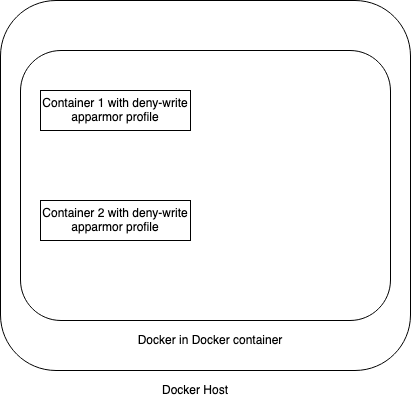

The diagram above was exported from draw.io. Its source (the exported page's mxGraphModel, read from the mxfile embedded in the PNG):
<mxGraphModel dx="1298" dy="780" grid="1" gridSize="10" guides="1" tooltips="1" connect="1" arrows="1" fold="1" page="1" pageScale="1" pageWidth="850" pageHeight="1100" math="0" shadow="0">
  <root>
    <mxCell id="0" />
    <mxCell id="1" parent="0" />
    <mxCell id="W-6GMJjWQJbtnCQ5ApfZ-2" value="" style="rounded=1;whiteSpace=wrap;html=1;" vertex="1" parent="1">
      <mxGeometry x="120" y="150" width="410" height="370" as="geometry" />
    </mxCell>
    <mxCell id="W-6GMJjWQJbtnCQ5ApfZ-3" value="Docker Host" style="text;html=1;strokeColor=none;fillColor=none;align=center;verticalAlign=middle;whiteSpace=wrap;rounded=0;" vertex="1" parent="1">
      <mxGeometry x="210" y="530" width="210" height="20" as="geometry" />
    </mxCell>
    <mxCell id="W-6GMJjWQJbtnCQ5ApfZ-4" value="" style="rounded=1;whiteSpace=wrap;html=1;" vertex="1" parent="1">
      <mxGeometry x="140" y="200" width="370" height="270" as="geometry" />
    </mxCell>
    <mxCell id="W-6GMJjWQJbtnCQ5ApfZ-5" value="Docker in Docker container" style="text;html=1;strokeColor=none;fillColor=none;align=center;verticalAlign=middle;whiteSpace=wrap;rounded=0;" vertex="1" parent="1">
      <mxGeometry x="190" y="480" width="280" height="20" as="geometry" />
    </mxCell>
    <mxCell id="W-6GMJjWQJbtnCQ5ApfZ-9" value="Container 1 with deny-write apparmor profile" style="rounded=0;whiteSpace=wrap;html=1;" vertex="1" parent="1">
      <mxGeometry x="160" y="240" width="150" height="40" as="geometry" />
    </mxCell>
    <mxCell id="W-6GMJjWQJbtnCQ5ApfZ-10" value="Container 2 with deny-write apparmor profile" style="rounded=0;whiteSpace=wrap;html=1;" vertex="1" parent="1">
      <mxGeometry x="160" y="350" width="150" height="40" as="geometry" />
    </mxCell>
  </root>
</mxGraphModel>